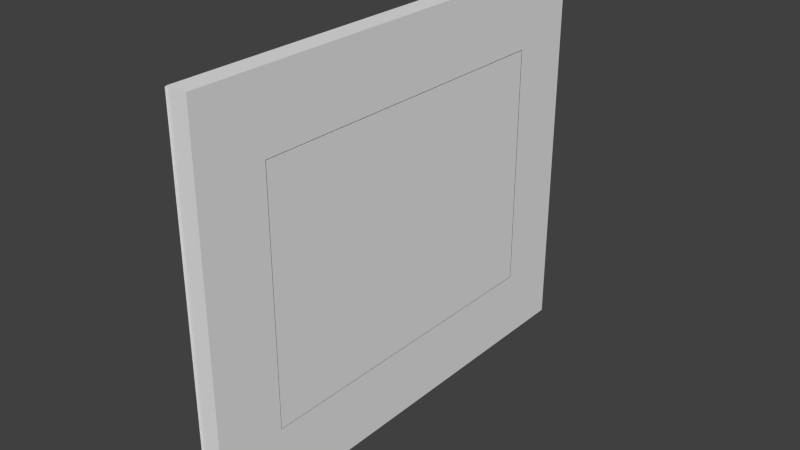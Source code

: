 # Source: bedroom_nw_painting02_rabbit_hunt.blend  (saved by Blender 2.93.21; exported with 4.5.12 LTS)
import bpy
from mathutils import Matrix  # noqa: F401  (used for matrix-valued properties, if any)

bpy.ops.wm.read_factory_settings(use_empty=True)
scene = bpy.context.scene
scene.name = 'Scene'

# ---- collections
col_collection_1 = bpy.data.collections.new('Collection 1'); scene.collection.children.link(col_collection_1)

# ---- materials (node trees are filled in below, after node groups)
mat_rabbit_hunt_frame = bpy.data.materials.new('rabbit_hunt_frame')
mat_rabbit_hunt_frame.alpha_threshold = 0.0
mat_rabbit_hunt_frame.use_transparent_shadow = False
mat_rabbit_hunt_frame.roughness = 0.5
mat_rabbit_hunt_frame.line_color = (0.0, 0.0, 0.0, 1.0)
mat_rabbit_hunt_frame_brown = bpy.data.materials.new('rabbit_hunt_frame_brown')
mat_rabbit_hunt_frame_brown.alpha_threshold = 0.0
mat_rabbit_hunt_frame_brown.use_transparent_shadow = False
mat_rabbit_hunt_frame_brown.diffuse_color = (0.03522, 0.01604, 0.01062, 1.0)
mat_rabbit_hunt_frame_brown.specular_color = (0.03968, 0.01684, 0.01291)
mat_rabbit_hunt_frame_brown.roughness = 0.5
mat_rabbit_hunt_frame_brown.specular_intensity = 0.0
mat_rabbit_hunt_frame_brown.line_color = (0.0, 0.0, 0.0, 1.0)
mat_rabbit_hunt_canvas = bpy.data.materials.new('rabbit_hunt_canvas')
mat_rabbit_hunt_canvas.alpha_threshold = 0.0
mat_rabbit_hunt_canvas.use_transparent_shadow = False
mat_rabbit_hunt_canvas.roughness = 0.5
mat_rabbit_hunt_canvas.specular_intensity = 0.0
mat_rabbit_hunt_canvas.line_color = (0.0, 0.0, 0.0, 1.0)

# ---- material node trees

# ---- world
world_world = bpy.data.worlds.new('World'); scene.world = world_world
world_world.color = (0.05088, 0.05088, 0.05088)
world_world.use_sun_shadow = False
world_world.sun_shadow_jitter_overblur = 0.0
world_world.cycles.sampling_method = 'NONE'
world_world.cycles.sample_map_resolution = 256

# ---- meshes
me_cube_002 = bpy.data.meshes.new('Cube.002')
me_cube_002.from_pydata([(-0.03722, -0.8675, -0.7215), (-0.03722, -0.8675, 0.7215), (-0.03722, 0.8675, -0.7215), (-0.03722, 0.8675, 0.7215), (0.03722, -0.8675, -0.7215), (0.03722, -0.8675, 0.7215), (0.03722, 0.8675, -0.7215), (0.03722, 0.8675, 0.7215), (-0.03722, -0.8675, -0.4514), (-0.03722, -0.8675, 0.4514), (-0.03722, 0.8675, 0.4514), (-0.03722, 0.8675, -0.4514), (0.03722, 0.8675, 0.4514), (0.03722, 0.8675, -0.4514), (0.03722, -0.8675, 0.4514), (0.03722, -0.8675, -0.4514), (-0.03722, 0.6241, -0.7215), (-0.03722, -0.6241, -0.7215), (-0.03722, -0.6241, 0.7215), (-0.03722, 0.6241, 0.7215), (0.03722, -0.6241, -0.7215), (0.03722, 0.6241, -0.7215), (0.03722, 0.6241, 0.7215), (0.03722, -0.6241, 0.7215), (0.03722, 0.6241, -0.4514), (0.03722, -0.6241, -0.4514), (0.03722, 0.6241, 0.4514), (0.03722, -0.6241, 0.4514), (-0.03722, -0.6241, -0.4514), (-0.03722, 0.6241, -0.4514), (-0.03722, -0.6241, 0.4514), (-0.03722, 0.6241, 0.4514)], [], [(31, 19, 3, 10), (10, 3, 7, 12), (27, 23, 5, 14), (14, 5, 1, 9), (17, 20, 4, 0), (23, 18, 1, 5), (4, 15, 8, 0), (15, 14, 9, 8), (20, 25, 15, 4), (25, 27, 14, 15), (2, 11, 13, 6), (11, 10, 12, 13), (16, 29, 11, 2), (29, 31, 10, 11), (8, 9, 30, 28), (28, 30, 31, 29), (0, 8, 28, 17), (17, 28, 29, 16), (13, 12, 26, 24), (24, 26, 27, 25), (6, 13, 24, 21), (21, 24, 25, 20), (7, 3, 19, 22), (22, 19, 18, 23), (2, 6, 21, 16), (16, 21, 20, 17), (12, 7, 22, 26), (26, 22, 23, 27), (9, 1, 18, 30), (30, 18, 19, 31)])
me_cube_002.use_remesh_preserve_volume = False
me_cube_002.use_remesh_preserve_attributes = False
me_cube_002.use_mirror_vertex_groups = False
me_cube_002.update()
me_cube = bpy.data.meshes.new('Cube')
me_cube.from_pydata([(1.0, -1.0, -1.0), (-1.0, -1.0, -1.0), (1.0, -1.0, 1.0), (-1.0, -1.0, 1.0), (1.0, -1.0, -0.6314), (1.0, -1.0, 0.6314), (-1.0, -1.0, -0.6314), (-1.0, -1.0, 0.6314), (0.7085, -1.0, -1.0), (-0.7085, -1.0, -1.0), (0.7085, -1.0, 1.0), (-0.7085, -1.0, 1.0), (0.7085, -1.0, -0.6314), (-0.7085, -1.0, -0.6314), (0.7085, -1.0, 0.6314), (-0.7085, -1.0, 0.6314), (0.7085, 1.0, 0.6314), (-0.7085, 1.0, 0.6314), (0.7085, 1.0, -0.6314), (-0.7085, 1.0, -0.6314)], [], [(15, 11, 3, 7), (9, 13, 6, 1), (13, 15, 7, 6), (5, 2, 10, 14), (14, 10, 11, 15), (0, 4, 12, 8), (8, 12, 13, 9), (4, 5, 14, 12), (14, 16, 18, 12), (19, 13, 12, 18), (17, 15, 13, 19), (15, 17, 16, 14)])
me_cube.polygons.foreach_set('material_index', [0, 0, 0, 0, 0, 0, 0, 0, 1, 1, 1, 1])
_uv = me_cube.uv_layers.new(name='UVMap')
_uv.uv.foreach_set('vector', [0.1657, 0.8014, 0.1657, 1.0, 0.0, 1.0, 8.429e-08, 0.8014, 0.1657, 0.0, 0.1657, 0.1843, 8.429e-08, 0.1843, 8.429e-08, 0.0, 0.1657, 0.1843, 0.1657, 0.8014, 8.429e-08, 0.8014, 8.429e-08, 0.1843, 1.0, 0.8014, 1.0, 1.0, 0.8443, 1.0, 0.8443, 0.8014, 0.8443, 0.8014, 0.8443, 1.0, 0.1657, 1.0, 0.1657, 0.8014, 1.0, 0.0, 1.0, 0.1843, 0.8443, 0.1843, 0.8443, 0.0, 0.8443, 0.0, 0.8443, 0.1843, 0.1657, 0.1843, 0.1657, 0.0, 1.0, 0.1843, 1.0, 0.8014, 0.8443, 0.8014, 0.8443, 0.1843, 0.6046, 0.9998, 0.6046, 0.6311, 0.7951, 0.6311, 0.7951, 0.9998, 0.8184, 0.0002426, 0.8184, 0.3689, 0.6046, 0.3689, 0.6046, 0.0002425, 0.6041, 0.9713, 0.3024, 0.9713, 0.3024, 0.7386, 0.6041, 0.7386, 0.6046, 0.3694, 0.9063, 0.3694, 0.9063, 0.6306, 0.6046, 0.6306])
me_cube.materials.append(mat_rabbit_hunt_frame)
me_cube.materials.append(mat_rabbit_hunt_frame_brown)
me_cube.use_remesh_preserve_volume = False
me_cube.use_remesh_preserve_attributes = False
me_cube.use_mirror_vertex_groups = False
me_cube.update()
me_cube_001 = bpy.data.meshes.new('Cube.001')
me_cube_001.from_pydata([(0.7085, -1.0, -0.6314), (-0.7085, -1.0, -0.6314), (0.7085, -1.0, 0.6314), (-0.7085, -1.0, 0.6314)], [], [(0, 2, 3, 1)])
_uv = me_cube_001.uv_layers.new(name='UVMap')
_uv.uv.foreach_set('vector', [1.0, 0.0, 1.0, 1.0, 0.0, 1.0, 2.295e-07, 0.0])
me_cube_001.materials.append(mat_rabbit_hunt_canvas)
me_cube_001.use_remesh_preserve_volume = False
me_cube_001.use_remesh_preserve_attributes = False
me_cube_001.use_mirror_vertex_groups = False
me_cube_001.update()
arm_armature = bpy.data.armatures.new('Armature')  # bones are not reproduced

# ---- objects
ob_cube = bpy.data.objects.new('Cube', me_cube_002)
ob_armature = bpy.data.objects.new('Armature', arm_armature)
ob_frame = bpy.data.objects.new('frame', me_cube)
ob_canvas = bpy.data.objects.new('canvas', me_cube_001)

# ---- transforms, parenting, visibility, modifiers, constraints
ob_cube.location = (-0.03955, 0.01277, 1.336)
ob_cube.lineart.crease_threshold = 0.0
ob_armature.location = (-0.03955, 0.01277, 1.336)
ob_armature.rotation_euler = (-0.0, 1.571, 0.0)
ob_armature.lineart.crease_threshold = 0.0
ob_frame.parent = ob_armature
ob_frame.matrix_parent_inverse = Matrix(((7.55e-08, 0.0, -1.0, 1.336), (0.0, 1.0, 0.0, -0.01277), (1.0, 0.0, 7.637e-08, 0.03955), (0.0, 0.0, 0.0, 1.0)))
ob_frame.location = (-0.03955, 0.01277, 1.336)
ob_frame.rotation_euler = (0.0, 0.0, -1.571)
ob_frame.scale = (0.8722, 0.0384, 0.7198)
ob_frame.lock_rotations_4d = False
ob_frame.empty_display_type = 'ARROWS'
ob_frame.lineart.crease_threshold = 0.0
_vg = ob_frame.vertex_groups.new(name='Bone')
for _i, _w in zip([0, 1, 2, 3, 4, 5, 6, 7, 8, 9, 10, 11, 12, 13, 14, 15, 16, 17, 18, 19], [1.004, 1.004, 1.004, 1.004, 1.004, 1.004, 1.004, 1.004, 1.004, 1.004, 1.004, 1.004, 1.005, 1.004, 1.004, 1.004, 1.004, 1.004, 1.005, 1.004]): _vg.add([_i], _w, 'REPLACE')
_m = ob_frame.modifiers.new('Armature', 'ARMATURE')
_m.object = ob_armature
ob_canvas.parent = ob_armature
ob_canvas.matrix_parent_inverse = Matrix(((7.55e-08, 0.0, -1.0, 1.336), (0.0, 1.0, 0.0, -0.01277), (1.0, 0.0, 7.637e-08, 0.03955), (0.0, 0.0, 0.0, 1.0)))
ob_canvas.location = (-0.03955, 0.008446, 1.336)
ob_canvas.rotation_euler = (0.0, 0.0, -1.571)
ob_canvas.scale = (0.8722, 0.0384, 0.7198)
ob_canvas.lock_rotations_4d = False
ob_canvas.empty_display_type = 'ARROWS'
ob_canvas.lineart.crease_threshold = 0.0
_vg = ob_canvas.vertex_groups.new(name='Bone')
for _i, _w in zip([0, 1, 2, 3], [1.0, 1.0, 1.0, 1.0]): _vg.add([_i], _w, 'REPLACE')
_m = ob_canvas.modifiers.new('Armature', 'ARMATURE')
_m.object = ob_armature

# ---- collection membership
col_collection_1.objects.link(ob_cube)
col_collection_1.objects.link(ob_armature)
col_collection_1.objects.link(ob_frame)
col_collection_1.objects.link(ob_canvas)

# ---- scene / render settings (as saved in the file)
scene.frame_start = 1; scene.frame_end = 10; scene.frame_set(1)
scene.render.engine = 'BLENDER_EEVEE_NEXT'
scene.render.image_settings.color_mode = 'RGB'
scene.render.image_settings.compression = 90
scene.render.resolution_percentage = 50
scene.render.dither_intensity = 0.0
scene.render.bake_margin = 2
scene.cycles.use_denoising = False
scene.cycles.samples = 10
scene.cycles.sampling_pattern = 'TABULATED_SOBOL'
scene.cycles.light_sampling_threshold = 0.0
scene.cycles.use_adaptive_sampling = False
scene.cycles.use_light_tree = False
scene.cycles.blur_glossy = 0.0
scene.cycles.volume_bounces = 1
scene.cycles.pixel_filter_type = 'GAUSSIAN'
scene.cycles.sample_clamp_indirect = 0.0
scene.view_settings.view_transform = 'Standard'
bpy.context.view_layer.update()

# ---- added for rendering (the .blend has no active camera and no usable light): camera, sun
cam_auto = bpy.data.cameras.new('AutoCamera')
cam_auto.lens = 50.0
cam_auto.sensor_width = 36.0
cam_auto.clip_end = 1000.0
ob_auto_camera = bpy.data.objects.new('AutoCamera', cam_auto)
scene.collection.objects.link(ob_auto_camera)
ob_auto_camera.location = (2.05625, -2.50219, 3.01272)
ob_auto_camera.rotation_euler = (1.09748, -7.21219e-08, 0.694738)
scene.camera = ob_auto_camera
light_auto_sun = bpy.data.lights.new('AutoSun', 'SUN')
light_auto_sun.energy = 3.0
light_auto_sun.angle = 0.0523599
ob_auto_sun = bpy.data.objects.new('AutoSun', light_auto_sun)
scene.collection.objects.link(ob_auto_sun)
ob_auto_sun.rotation_euler = (0.872665, 0.174533, 0.523599)
bpy.context.view_layer.update()
